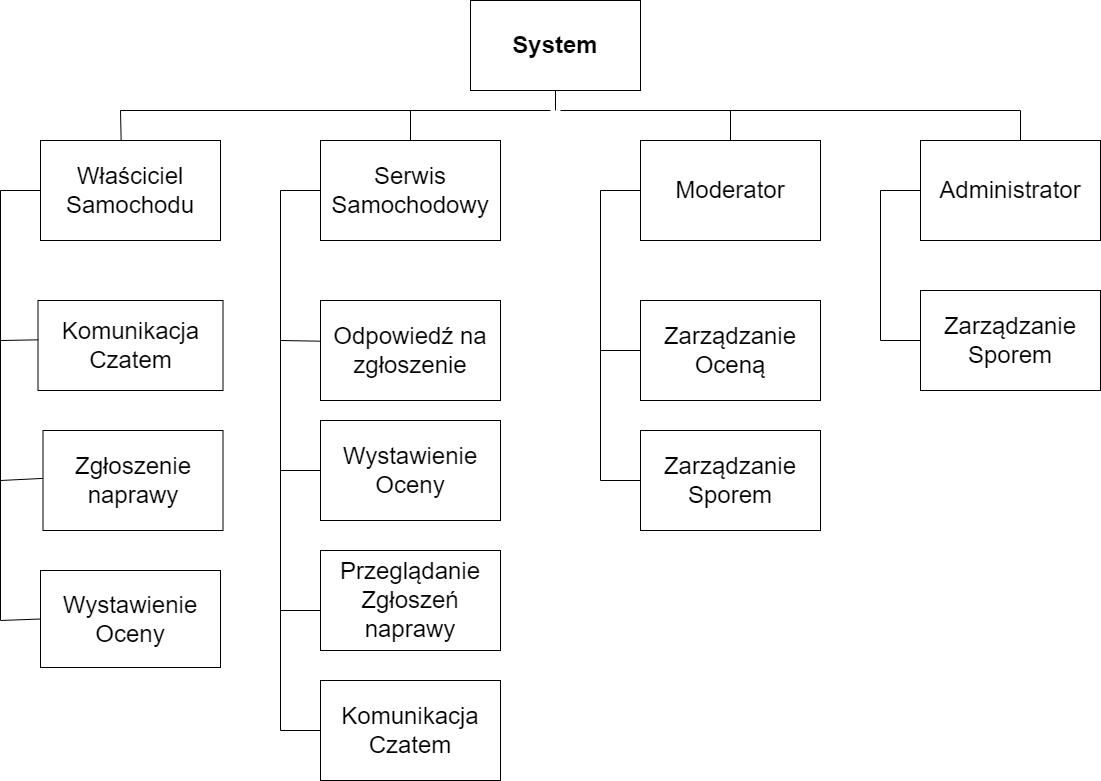

The diagram above was exported from draw.io. Its source (the exported page's mxGraphModel, read from the mxfile embedded in the PNG):
<mxGraphModel dx="1674" dy="746" grid="1" gridSize="10" guides="1" tooltips="1" connect="1" arrows="1" fold="1" page="1" pageScale="1" pageWidth="1169" pageHeight="827" math="0" shadow="0">
  <root>
    <mxCell id="0" />
    <mxCell id="1" parent="0" />
    <mxCell id="5CdqzflLlmBkymu2BatB-1" value="&lt;b&gt;&lt;font style=&quot;font-size: 24px;&quot;&gt;System&lt;/font&gt;&lt;/b&gt;" style="rounded=0;whiteSpace=wrap;html=1;" parent="1" vertex="1">
      <mxGeometry x="510" y="20" width="170" height="90" as="geometry" />
    </mxCell>
    <mxCell id="5CdqzflLlmBkymu2BatB-2" value="&lt;font style=&quot;font-size: 24px;&quot;&gt;Właściciel Samochodu&lt;/font&gt;" style="rounded=0;whiteSpace=wrap;html=1;" parent="1" vertex="1">
      <mxGeometry x="80" y="160" width="180" height="100" as="geometry" />
    </mxCell>
    <mxCell id="5CdqzflLlmBkymu2BatB-3" value="&lt;span style=&quot;font-size: 24px;&quot;&gt;Serwis&lt;/span&gt;&lt;div&gt;&lt;span style=&quot;font-size: 24px;&quot;&gt;Samochodowy&lt;/span&gt;&lt;/div&gt;" style="rounded=0;whiteSpace=wrap;html=1;" parent="1" vertex="1">
      <mxGeometry x="360" y="160" width="180" height="100" as="geometry" />
    </mxCell>
    <mxCell id="5CdqzflLlmBkymu2BatB-4" value="&lt;font style=&quot;font-size: 24px;&quot;&gt;Moderator&lt;/font&gt;" style="rounded=0;whiteSpace=wrap;html=1;" parent="1" vertex="1">
      <mxGeometry x="680" y="160" width="180" height="100" as="geometry" />
    </mxCell>
    <mxCell id="5CdqzflLlmBkymu2BatB-5" value="&lt;font style=&quot;font-size: 24px;&quot;&gt;Administrator&lt;/font&gt;" style="rounded=0;whiteSpace=wrap;html=1;" parent="1" vertex="1">
      <mxGeometry x="960" y="160" width="180" height="100" as="geometry" />
    </mxCell>
    <mxCell id="5CdqzflLlmBkymu2BatB-8" value="&lt;font style=&quot;font-size: 24px;&quot;&gt;Komunikacja Czatem&lt;/font&gt;" style="rounded=0;whiteSpace=wrap;html=1;" parent="1" vertex="1">
      <mxGeometry x="77.5" y="320" width="185" height="90" as="geometry" />
    </mxCell>
    <mxCell id="5CdqzflLlmBkymu2BatB-9" value="&lt;font style=&quot;font-size: 24px;&quot;&gt;Zgłoszenie naprawy&lt;/font&gt;" style="rounded=0;whiteSpace=wrap;html=1;" parent="1" vertex="1">
      <mxGeometry x="82.5" y="450" width="180" height="100" as="geometry" />
    </mxCell>
    <mxCell id="5CdqzflLlmBkymu2BatB-10" value="&lt;font style=&quot;font-size: 24px;&quot;&gt;Wystawienie Oceny&lt;/font&gt;" style="rounded=0;whiteSpace=wrap;html=1;" parent="1" vertex="1">
      <mxGeometry x="80" y="590" width="180" height="97" as="geometry" />
    </mxCell>
    <mxCell id="5CdqzflLlmBkymu2BatB-11" value="&lt;font style=&quot;font-size: 24px;&quot;&gt;Odpowiedź na zgłoszenie&lt;/font&gt;" style="rounded=0;whiteSpace=wrap;html=1;" parent="1" vertex="1">
      <mxGeometry x="360" y="320" width="180" height="100" as="geometry" />
    </mxCell>
    <mxCell id="5CdqzflLlmBkymu2BatB-12" value="&lt;font style=&quot;font-size: 24px;&quot;&gt;Wystawienie Oceny&lt;/font&gt;" style="rounded=0;whiteSpace=wrap;html=1;" parent="1" vertex="1">
      <mxGeometry x="360" y="440" width="180" height="100" as="geometry" />
    </mxCell>
    <mxCell id="5CdqzflLlmBkymu2BatB-13" value="&lt;font style=&quot;font-size: 24px;&quot;&gt;Przeglądanie Zgłoszeń naprawy&lt;/font&gt;" style="rounded=0;whiteSpace=wrap;html=1;" parent="1" vertex="1">
      <mxGeometry x="360" y="570" width="180" height="100" as="geometry" />
    </mxCell>
    <mxCell id="5CdqzflLlmBkymu2BatB-14" value="&lt;font style=&quot;font-size: 24px;&quot;&gt;Komunikacja Czatem&lt;/font&gt;" style="rounded=0;whiteSpace=wrap;html=1;" parent="1" vertex="1">
      <mxGeometry x="360" y="700" width="180" height="100" as="geometry" />
    </mxCell>
    <mxCell id="5CdqzflLlmBkymu2BatB-15" value="&lt;font style=&quot;font-size: 24px;&quot;&gt;Zarządzanie Oceną&lt;/font&gt;" style="rounded=0;whiteSpace=wrap;html=1;" parent="1" vertex="1">
      <mxGeometry x="680" y="320" width="180" height="100" as="geometry" />
    </mxCell>
    <mxCell id="5CdqzflLlmBkymu2BatB-16" value="&lt;font style=&quot;font-size: 24px;&quot;&gt;Zarządzanie Sporem&lt;/font&gt;" style="rounded=0;whiteSpace=wrap;html=1;" parent="1" vertex="1">
      <mxGeometry x="680" y="450" width="180" height="100" as="geometry" />
    </mxCell>
    <mxCell id="5CdqzflLlmBkymu2BatB-17" value="&lt;font style=&quot;font-size: 24px;&quot;&gt;Zarządzanie Sporem&lt;/font&gt;" style="rounded=0;whiteSpace=wrap;html=1;" parent="1" vertex="1">
      <mxGeometry x="960" y="310" width="180" height="100" as="geometry" />
    </mxCell>
    <mxCell id="5CdqzflLlmBkymu2BatB-20" value="" style="endArrow=none;html=1;rounded=0;entryX=0.5;entryY=1;entryDx=0;entryDy=0;" parent="1" target="5CdqzflLlmBkymu2BatB-1" edge="1">
      <mxGeometry width="50" height="50" relative="1" as="geometry">
        <mxPoint x="595" y="130" as="sourcePoint" />
        <mxPoint x="750" y="440" as="targetPoint" />
      </mxGeometry>
    </mxCell>
    <mxCell id="5CdqzflLlmBkymu2BatB-21" value="" style="endArrow=none;html=1;rounded=0;" parent="1" edge="1">
      <mxGeometry width="50" height="50" relative="1" as="geometry">
        <mxPoint x="600" y="130" as="sourcePoint" />
        <mxPoint x="1060" y="130" as="targetPoint" />
      </mxGeometry>
    </mxCell>
    <mxCell id="5CdqzflLlmBkymu2BatB-22" value="" style="endArrow=none;html=1;rounded=0;" parent="1" edge="1">
      <mxGeometry width="50" height="50" relative="1" as="geometry">
        <mxPoint x="160" y="130" as="sourcePoint" />
        <mxPoint x="590" y="130" as="targetPoint" />
      </mxGeometry>
    </mxCell>
    <mxCell id="5CdqzflLlmBkymu2BatB-23" value="" style="endArrow=none;html=1;rounded=0;exitX=0.448;exitY=0.001;exitDx=0;exitDy=0;exitPerimeter=0;" parent="1" source="5CdqzflLlmBkymu2BatB-2" edge="1">
      <mxGeometry width="50" height="50" relative="1" as="geometry">
        <mxPoint x="430" y="180" as="sourcePoint" />
        <mxPoint x="160" y="130" as="targetPoint" />
      </mxGeometry>
    </mxCell>
    <mxCell id="5CdqzflLlmBkymu2BatB-24" value="" style="endArrow=none;html=1;rounded=0;exitX=0.5;exitY=0;exitDx=0;exitDy=0;" parent="1" source="5CdqzflLlmBkymu2BatB-3" edge="1">
      <mxGeometry width="50" height="50" relative="1" as="geometry">
        <mxPoint x="430" y="180" as="sourcePoint" />
        <mxPoint x="450" y="130" as="targetPoint" />
      </mxGeometry>
    </mxCell>
    <mxCell id="5CdqzflLlmBkymu2BatB-26" value="" style="endArrow=none;html=1;rounded=0;exitX=0.5;exitY=0;exitDx=0;exitDy=0;" parent="1" source="5CdqzflLlmBkymu2BatB-4" edge="1">
      <mxGeometry width="50" height="50" relative="1" as="geometry">
        <mxPoint x="790" y="180" as="sourcePoint" />
        <mxPoint x="770" y="130" as="targetPoint" />
      </mxGeometry>
    </mxCell>
    <mxCell id="5CdqzflLlmBkymu2BatB-29" value="" style="endArrow=none;html=1;rounded=0;" parent="1" edge="1">
      <mxGeometry width="50" height="50" relative="1" as="geometry">
        <mxPoint x="1060" y="160" as="sourcePoint" />
        <mxPoint x="1060" y="130" as="targetPoint" />
      </mxGeometry>
    </mxCell>
    <mxCell id="5CdqzflLlmBkymu2BatB-32" value="" style="endArrow=none;html=1;rounded=0;entryX=0;entryY=0.5;entryDx=0;entryDy=0;exitX=0;exitY=0.5;exitDx=0;exitDy=0;" parent="1" source="5CdqzflLlmBkymu2BatB-10" target="5CdqzflLlmBkymu2BatB-2" edge="1">
      <mxGeometry relative="1" as="geometry">
        <mxPoint x="40" y="640" as="sourcePoint" />
        <mxPoint x="680" y="480" as="targetPoint" />
        <Array as="points">
          <mxPoint x="40" y="640" />
          <mxPoint x="40" y="210" />
        </Array>
      </mxGeometry>
    </mxCell>
    <mxCell id="5CdqzflLlmBkymu2BatB-34" value="" style="endArrow=none;html=1;rounded=0;exitX=-0.001;exitY=0.479;exitDx=0;exitDy=0;exitPerimeter=0;" parent="1" source="5CdqzflLlmBkymu2BatB-9" edge="1">
      <mxGeometry relative="1" as="geometry">
        <mxPoint x="100" y="540" as="sourcePoint" />
        <mxPoint x="40" y="500" as="targetPoint" />
      </mxGeometry>
    </mxCell>
    <mxCell id="5CdqzflLlmBkymu2BatB-35" value="" style="endArrow=none;html=1;rounded=0;entryX=0.001;entryY=0.437;entryDx=0;entryDy=0;entryPerimeter=0;" parent="1" target="5CdqzflLlmBkymu2BatB-8" edge="1">
      <mxGeometry relative="1" as="geometry">
        <mxPoint x="40" y="360" as="sourcePoint" />
        <mxPoint x="240" y="330" as="targetPoint" />
      </mxGeometry>
    </mxCell>
    <mxCell id="5CdqzflLlmBkymu2BatB-36" value="" style="endArrow=none;html=1;rounded=0;exitX=0;exitY=0.5;exitDx=0;exitDy=0;entryX=0;entryY=0.5;entryDx=0;entryDy=0;" parent="1" source="5CdqzflLlmBkymu2BatB-3" target="5CdqzflLlmBkymu2BatB-14" edge="1">
      <mxGeometry relative="1" as="geometry">
        <mxPoint x="560" y="440" as="sourcePoint" />
        <mxPoint x="720" y="440" as="targetPoint" />
        <Array as="points">
          <mxPoint x="320" y="210" />
          <mxPoint x="320" y="750" />
        </Array>
      </mxGeometry>
    </mxCell>
    <mxCell id="5CdqzflLlmBkymu2BatB-37" value="" style="endArrow=none;html=1;rounded=0;" parent="1" edge="1">
      <mxGeometry relative="1" as="geometry">
        <mxPoint x="370" y="420" as="sourcePoint" />
        <mxPoint x="530" y="420" as="targetPoint" />
      </mxGeometry>
    </mxCell>
    <mxCell id="5CdqzflLlmBkymu2BatB-38" value="" style="endArrow=none;html=1;rounded=0;" parent="1" edge="1">
      <mxGeometry relative="1" as="geometry">
        <mxPoint x="370" y="420" as="sourcePoint" />
        <mxPoint x="530" y="420" as="targetPoint" />
      </mxGeometry>
    </mxCell>
    <mxCell id="5CdqzflLlmBkymu2BatB-39" value="" style="endArrow=none;html=1;rounded=0;" parent="1" edge="1">
      <mxGeometry relative="1" as="geometry">
        <mxPoint x="370" y="420" as="sourcePoint" />
        <mxPoint x="530" y="420" as="targetPoint" />
      </mxGeometry>
    </mxCell>
    <mxCell id="5CdqzflLlmBkymu2BatB-42" value="" style="endArrow=none;html=1;rounded=0;entryX=0.001;entryY=0.407;entryDx=0;entryDy=0;entryPerimeter=0;" parent="1" target="5CdqzflLlmBkymu2BatB-11" edge="1">
      <mxGeometry relative="1" as="geometry">
        <mxPoint x="320" y="360" as="sourcePoint" />
        <mxPoint x="470" y="364.5" as="targetPoint" />
      </mxGeometry>
    </mxCell>
    <mxCell id="5CdqzflLlmBkymu2BatB-43" value="" style="endArrow=none;html=1;rounded=0;" parent="1" edge="1">
      <mxGeometry relative="1" as="geometry">
        <mxPoint x="320" y="490" as="sourcePoint" />
        <mxPoint x="360" y="490" as="targetPoint" />
      </mxGeometry>
    </mxCell>
    <mxCell id="5CdqzflLlmBkymu2BatB-44" value="" style="endArrow=none;html=1;rounded=0;" parent="1" edge="1">
      <mxGeometry relative="1" as="geometry">
        <mxPoint x="320" y="630" as="sourcePoint" />
        <mxPoint x="360" y="630" as="targetPoint" />
      </mxGeometry>
    </mxCell>
    <mxCell id="5CdqzflLlmBkymu2BatB-45" value="" style="endArrow=none;html=1;rounded=0;exitX=0;exitY=0.5;exitDx=0;exitDy=0;entryX=0;entryY=0.5;entryDx=0;entryDy=0;" parent="1" source="5CdqzflLlmBkymu2BatB-4" target="5CdqzflLlmBkymu2BatB-16" edge="1">
      <mxGeometry relative="1" as="geometry">
        <mxPoint x="1009" y="650" as="sourcePoint" />
        <mxPoint x="1169" y="650" as="targetPoint" />
        <Array as="points">
          <mxPoint x="640" y="210" />
          <mxPoint x="640" y="500" />
        </Array>
      </mxGeometry>
    </mxCell>
    <mxCell id="5CdqzflLlmBkymu2BatB-46" value="" style="endArrow=none;html=1;rounded=0;entryX=0;entryY=0.5;entryDx=0;entryDy=0;" parent="1" target="5CdqzflLlmBkymu2BatB-15" edge="1">
      <mxGeometry relative="1" as="geometry">
        <mxPoint x="640" y="370" as="sourcePoint" />
        <mxPoint x="830" y="430" as="targetPoint" />
      </mxGeometry>
    </mxCell>
    <mxCell id="5CdqzflLlmBkymu2BatB-47" value="" style="endArrow=none;html=1;rounded=0;exitX=0;exitY=0.5;exitDx=0;exitDy=0;entryX=0;entryY=0.5;entryDx=0;entryDy=0;" parent="1" source="5CdqzflLlmBkymu2BatB-5" target="5CdqzflLlmBkymu2BatB-17" edge="1">
      <mxGeometry relative="1" as="geometry">
        <mxPoint x="850" y="320" as="sourcePoint" />
        <mxPoint x="1010" y="320" as="targetPoint" />
        <Array as="points">
          <mxPoint x="920" y="210" />
          <mxPoint x="920" y="360" />
        </Array>
      </mxGeometry>
    </mxCell>
  </root>
</mxGraphModel>